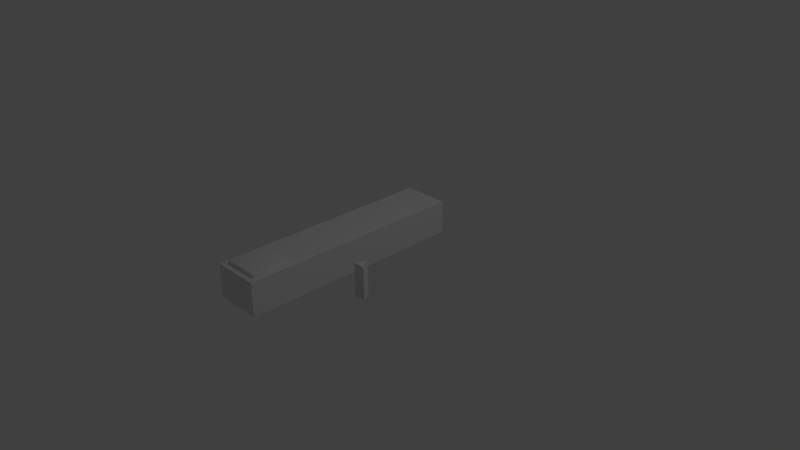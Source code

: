 # Source: bench.blend  (saved by Blender 2.78.0; exported with 4.5.12 LTS)
import bpy
from mathutils import Matrix  # noqa: F401  (used for matrix-valued properties, if any)

bpy.ops.wm.read_factory_settings(use_empty=True)
scene = bpy.context.scene
scene.name = 'Scene'

# ---- collections
col_collection_1 = bpy.data.collections.new('Collection 1'); scene.collection.children.link(col_collection_1)

# ---- materials (node trees are filled in below, after node groups)
mat_material = bpy.data.materials.new('Material')
mat_material.alpha_threshold = 0.0
mat_material.use_transparent_shadow = False
mat_material.roughness = 0.5
mat_material.line_color = (0.0, 0.0, 0.0, 1.0)

# ---- material node trees

# ---- world
world_world = bpy.data.worlds.new('World'); scene.world = world_world
world_world.color = (0.05088, 0.05088, 0.05088)
world_world.use_sun_shadow = False
world_world.sun_shadow_jitter_overblur = 0.0
world_world.cycles.sampling_method = 'MANUAL'

# ---- cameras
cam_camera = bpy.data.cameras.new('Camera')
cam_camera.clip_end = 100.0
cam_camera.lens = 35.0
cam_camera.sensor_width = 32.0
cam_camera.sensor_height = 18.0
cam_camera.ortho_scale = 7.314
cam_camera.dof.focus_distance = 0.0
cam_camera.dof.aperture_fstop = 128.0

# ---- lights
light_lamp = bpy.data.lights.new('Lamp', 'POINT')
light_lamp.transmission_factor = 0.0
light_lamp.cutoff_distance = 30.0
light_lamp.energy = 100.0
light_lamp.shadow_buffer_clip_start = 1.001
light_lamp.shadow_soft_size = 0.1
light_lamp.shadow_maximum_resolution = 0.006
light_lamp.use_absolute_resolution = True

# ---- meshes
me_cylinder = bpy.data.meshes.new('Cylinder')
me_cylinder.from_pydata([(0.0, 0.09, -0.225), (0.0, 0.09, 0.225), (0.07794, -0.045, -0.225), (0.07794, -0.045, 0.225), (-0.07794, -0.045, -0.225), (-0.07794, -0.045, 0.225)], [], [(0, 1, 3, 2), (2, 3, 5, 4), (3, 1, 5), (4, 5, 1, 0), (0, 2, 4)])
me_cylinder.use_remesh_preserve_volume = False
me_cylinder.use_remesh_preserve_attributes = False
me_cylinder.use_mirror_vertex_groups = False
me_cylinder.update()
me_cube_002 = bpy.data.meshes.new('Cube.002')
me_cube_002.from_pydata([(-0.2995, -0.3415, 4.071e-08), (-0.3415, -0.2995, 4.071e-08), (-0.3205, -0.3359, 4.071e-08), (-0.3359, -0.3205, 4.071e-08), (-0.2995, -0.3415, 0.01634), (-0.2995, -0.2995, 0.05834), (-0.3415, -0.2995, 0.01634), (-0.2995, -0.3359, 0.03731), (-0.3205, -0.3359, 0.01634), (-0.3196, -0.3305, 0.03642), (-0.3205, -0.2995, 0.05273), (-0.2995, -0.3205, 0.05273), (-0.3196, -0.3196, 0.04728), (-0.3359, -0.3205, 0.01634), (-0.3359, -0.2995, 0.03731), (-0.3305, -0.3196, 0.03642), (-0.3415, 0.2995, 4.071e-08), (-0.3359, 0.3205, 4.071e-08), (-0.3205, 0.3359, 4.071e-08), (-0.2995, 0.2995, 0.05834), (-0.2995, 0.3415, 0.01634), (-0.3415, 0.2995, 0.01634), (-0.2995, 0.3205, 0.05273), (-0.3205, 0.2995, 0.05273), (-0.3196, 0.3196, 0.04728), (-0.3205, 0.3359, 0.01634), (-0.2995, 0.3359, 0.03731), (-0.3196, 0.3305, 0.03642), (-0.3359, 0.2995, 0.03731), (-0.3359, 0.3205, 0.01634), (-0.3305, 0.3196, 0.03642), (0.3415, -0.2995, 4.071e-08), (0.2995, -0.3415, 4.071e-08), (0.3359, -0.3205, 4.071e-08), (0.3205, -0.3359, 4.071e-08), (0.2995, -0.2995, 0.05834), (0.2995, -0.3415, 0.01634), (0.3415, -0.2995, 0.01634), (0.2995, -0.3205, 0.05273), (0.3205, -0.2995, 0.05273), (0.3196, -0.3196, 0.04728), (0.3205, -0.3359, 0.01634), (0.2995, -0.3359, 0.03731), (0.3196, -0.3305, 0.03642), (0.3359, -0.2995, 0.03731), (0.3359, -0.3205, 0.01634), (0.3305, -0.3196, 0.03642), (0.2995, 0.3415, 4.071e-08), (0.3415, 0.2995, 4.071e-08), (0.3205, 0.3359, 4.071e-08), (0.3359, 0.3205, 4.071e-08), (0.2995, 0.2995, 0.05834), (0.3415, 0.2995, 0.01634), (0.2995, 0.3415, 0.01634), (0.3205, 0.2995, 0.05273), (0.2995, 0.3205, 0.05273), (0.3196, 0.3196, 0.04728), (0.3359, 0.3205, 0.01634), (0.3359, 0.2995, 0.03731), (0.3305, 0.3196, 0.03642), (0.2995, 0.3359, 0.03731), (0.3205, 0.3359, 0.01634), (0.3196, 0.3305, 0.03642)], [], [(36, 4, 0, 32), (52, 37, 31, 48), (35, 51, 19, 5), (4, 7, 9, 8), (7, 11, 12, 9), (5, 10, 12, 11), (10, 14, 15, 12), (6, 13, 15, 14), (13, 8, 9, 15), (9, 12, 15), (19, 22, 24, 23), (22, 26, 27, 24), (20, 25, 27, 26), (25, 29, 30, 27), (21, 28, 30, 29), (28, 23, 24, 30), (24, 27, 30), (35, 38, 40, 39), (38, 42, 43, 40), (36, 41, 43, 42), (41, 45, 46, 43), (37, 44, 46, 45), (44, 39, 40, 46), (40, 43, 46), (51, 54, 56, 55), (54, 58, 59, 56), (52, 57, 59, 58), (57, 61, 62, 59), (53, 60, 62, 61), (60, 55, 56, 62), (56, 59, 62), (0, 4, 8, 2), (2, 8, 13, 3), (3, 13, 6, 1), (5, 19, 23, 10), (10, 23, 28, 14), (14, 28, 21, 6), (20, 53, 47, 18, 25), (25, 18, 17, 29), (29, 17, 16, 21), (19, 51, 55, 22), (22, 55, 60, 26), (26, 60, 53, 20), (52, 48, 50, 57), (57, 50, 49, 61), (61, 49, 47, 53), (51, 35, 39, 54), (54, 39, 44, 58), (58, 44, 37, 52), (36, 32, 34, 41), (41, 34, 33, 45), (45, 33, 31, 37), (35, 5, 11, 38), (38, 11, 7, 42), (42, 7, 4, 36), (6, 21, 16, 1)])
me_cube_002.polygons.foreach_set('use_smooth', [True] * 56)
_uv = me_cube_002.uv_layers.new(name='UVMap')
_uv.uv.foreach_set('vector', [0.907, 0.02703, 0.0949, 0.02478, 0.08598, 9.986e-05, 0.9163, 0.001965, 0.9701, 0.9067, 0.9753, 0.09651, 0.9999, 0.08792, 0.995, 0.916, 0.8912, 0.1116, 0.8866, 0.8915, 0.1366, 0.8941, 0.1113, 0.1091, 0.0949, 0.02478, 0.1045, 0.05408, 0.08019, 0.06514, 0.06482, 0.04011, 0.1045, 0.05408, 0.1096, 0.08199, 0.08434, 0.08328, 0.08019, 0.06514, 0.1113, 0.1091, 0.08431, 0.1084, 0.08434, 0.08328, 0.1096, 0.08199, 0.08431, 0.1084, 0.05587, 0.1038, 0.06619, 0.07854, 0.08434, 0.08328, 0.02578, 0.09516, 0.04095, 0.0646, 0.06619, 0.07854, 0.05587, 0.1038, 0.04095, 0.0646, 0.06482, 0.04011, 0.08019, 0.06514, 0.06619, 0.07854, 0.08019, 0.06514, 0.08434, 0.08328, 0.06619, 0.07854, 0.1366, 0.8941, 0.1366, 0.9205, 0.1119, 0.9219, 0.1092, 0.8967, 0.1366, 0.9205, 0.1338, 0.9476, 0.1087, 0.9402, 0.1119, 0.9219, 0.129, 0.9752, 0.09786, 0.967, 0.1087, 0.9402, 0.1338, 0.9476, 0.09786, 0.967, 0.06936, 0.9457, 0.09397, 0.9274, 0.1087, 0.9402, 0.05105, 0.9153, 0.08089, 0.9034, 0.09397, 0.9274, 0.06936, 0.9457, 0.08089, 0.9034, 0.1092, 0.8967, 0.1119, 0.9219, 0.09397, 0.9274, 0.1119, 0.9219, 0.1087, 0.9402, 0.09397, 0.9274, 0.8912, 0.1116, 0.8925, 0.08466, 0.9175, 0.08519, 0.9183, 0.1103, 0.8925, 0.08466, 0.8977, 0.05654, 0.9225, 0.06728, 0.9175, 0.08519, 0.907, 0.02703, 0.9368, 0.04262, 0.9225, 0.06728, 0.8977, 0.05654, 0.9368, 0.04262, 0.9606, 0.06658, 0.9356, 0.08138, 0.9225, 0.06728, 0.9753, 0.09651, 0.9461, 0.1056, 0.9356, 0.08138, 0.9606, 0.06658, 0.9461, 0.1056, 0.9183, 0.1103, 0.9175, 0.08519, 0.9356, 0.08138, 0.9175, 0.08519, 0.9225, 0.06728, 0.9356, 0.08138, 0.8866, 0.8915, 0.9132, 0.8925, 0.9128, 0.9171, 0.8882, 0.918, 0.9132, 0.8925, 0.941, 0.8975, 0.9304, 0.922, 0.9128, 0.9171, 0.9701, 0.9067, 0.9547, 0.936, 0.9304, 0.922, 0.941, 0.8975, 0.9547, 0.936, 0.9312, 0.9592, 0.9166, 0.9348, 0.9304, 0.922, 0.9019, 0.9736, 0.893, 0.9452, 0.9166, 0.9348, 0.9312, 0.9592, 0.893, 0.9452, 0.8882, 0.918, 0.9128, 0.9171, 0.9166, 0.9348, 0.9128, 0.9171, 0.9304, 0.922, 0.9166, 0.9348, 0.08598, 9.986e-05, 0.0949, 0.02478, 0.06482, 0.04011, 0.04896, 0.01807, 0.04896, 0.01807, 0.06482, 0.04011, 0.04095, 0.0646, 0.01806, 0.04777, 0.01806, 0.04777, 0.04095, 0.0646, 0.02578, 0.09516, 9.986e-05, 0.08631, 0.1113, 0.1091, 0.1366, 0.8941, 0.1092, 0.8967, 0.08431, 0.1084, 0.08431, 0.1084, 0.1092, 0.8967, 0.08089, 0.9034, 0.05587, 0.1038, 0.05587, 0.1038, 0.08089, 0.9034, 0.05105, 0.9153, 0.02578, 0.09516, 0.129, 0.9752, 0.9019, 0.9736, 0.9103, 0.9976, 0.08384, 0.9976, 0.09786, 0.967, 0.09786, 0.967, 0.08384, 0.9976, 0.04694, 0.965, 0.06936, 0.9457, 0.06936, 0.9457, 0.04694, 0.965, 0.02588, 0.9261, 0.05105, 0.9153, 0.1366, 0.8941, 0.8866, 0.8915, 0.8882, 0.918, 0.1366, 0.9205, 0.1366, 0.9205, 0.8882, 0.918, 0.893, 0.9452, 0.1338, 0.9476, 0.1338, 0.9476, 0.893, 0.9452, 0.9019, 0.9736, 0.129, 0.9752, 0.9701, 0.9067, 0.995, 0.916, 0.9765, 0.9528, 0.9547, 0.936, 0.9547, 0.936, 0.9765, 0.9528, 0.9461, 0.9808, 0.9312, 0.9592, 0.9312, 0.9592, 0.9461, 0.9808, 0.9103, 0.9976, 0.9019, 0.9736, 0.8866, 0.8915, 0.8912, 0.1116, 0.9183, 0.1103, 0.9132, 0.8925, 0.9132, 0.8925, 0.9183, 0.1103, 0.9461, 0.1056, 0.941, 0.8975, 0.941, 0.8975, 0.9461, 0.1056, 0.9753, 0.09651, 0.9701, 0.9067, 0.907, 0.02703, 0.9163, 0.001965, 0.9538, 0.0204, 0.9368, 0.04262, 0.9368, 0.04262, 0.9538, 0.0204, 0.9825, 0.05122, 0.9606, 0.06658, 0.9606, 0.06658, 0.9825, 0.05122, 0.9999, 0.08792, 0.9753, 0.09651, 0.8912, 0.1116, 0.1113, 0.1091, 0.1096, 0.08199, 0.8925, 0.08466, 0.8925, 0.08466, 0.1096, 0.08199, 0.1045, 0.05408, 0.8977, 0.05654, 0.8977, 0.05654, 0.1045, 0.05408, 0.0949, 0.02478, 0.907, 0.02703, 0.02578, 0.09516, 0.05105, 0.9153, 0.02588, 0.9261, 9.986e-05, 0.08631])
_uv.active_render = True
_uv = me_cube_002.uv_layers.new(name='UVMap.001')
_uv.uv.foreach_set('vector', [0.907, 0.02703, 0.0949, 0.02478, 0.08598, 9.986e-05, 0.9163, 0.001965, 0.9701, 0.9067, 0.9753, 0.09651, 0.9999, 0.08792, 0.995, 0.916, 0.8912, 0.1116, 0.8866, 0.8915, 0.1366, 0.8941, 0.1113, 0.1091, 0.0949, 0.02478, 0.1045, 0.05408, 0.08019, 0.06514, 0.06482, 0.04011, 0.1045, 0.05408, 0.1096, 0.08199, 0.08434, 0.08328, 0.08019, 0.06514, 0.1113, 0.1091, 0.08431, 0.1084, 0.08434, 0.08328, 0.1096, 0.08199, 0.08431, 0.1084, 0.05587, 0.1038, 0.06619, 0.07854, 0.08434, 0.08328, 0.02578, 0.09516, 0.04095, 0.0646, 0.06619, 0.07854, 0.05587, 0.1038, 0.04095, 0.0646, 0.06482, 0.04011, 0.08019, 0.06514, 0.06619, 0.07854, 0.08019, 0.06514, 0.08434, 0.08328, 0.06619, 0.07854, 0.1366, 0.8941, 0.1366, 0.9205, 0.1119, 0.9219, 0.1092, 0.8967, 0.1366, 0.9205, 0.1338, 0.9476, 0.1087, 0.9402, 0.1119, 0.9219, 0.129, 0.9752, 0.09786, 0.967, 0.1087, 0.9402, 0.1338, 0.9476, 0.09786, 0.967, 0.06936, 0.9457, 0.09397, 0.9274, 0.1087, 0.9402, 0.05105, 0.9153, 0.08089, 0.9034, 0.09397, 0.9274, 0.06936, 0.9457, 0.08089, 0.9034, 0.1092, 0.8967, 0.1119, 0.9219, 0.09397, 0.9274, 0.1119, 0.9219, 0.1087, 0.9402, 0.09397, 0.9274, 0.8912, 0.1116, 0.8925, 0.08466, 0.9175, 0.08519, 0.9183, 0.1103, 0.8925, 0.08466, 0.8977, 0.05654, 0.9225, 0.06728, 0.9175, 0.08519, 0.907, 0.02703, 0.9368, 0.04262, 0.9225, 0.06728, 0.8977, 0.05654, 0.9368, 0.04262, 0.9606, 0.06658, 0.9356, 0.08138, 0.9225, 0.06728, 0.9753, 0.09651, 0.9461, 0.1056, 0.9356, 0.08138, 0.9606, 0.06658, 0.9461, 0.1056, 0.9183, 0.1103, 0.9175, 0.08519, 0.9356, 0.08138, 0.9175, 0.08519, 0.9225, 0.06728, 0.9356, 0.08138, 0.8866, 0.8915, 0.9132, 0.8925, 0.9128, 0.9171, 0.8882, 0.918, 0.9132, 0.8925, 0.941, 0.8975, 0.9304, 0.922, 0.9128, 0.9171, 0.9701, 0.9067, 0.9547, 0.936, 0.9304, 0.922, 0.941, 0.8975, 0.9547, 0.936, 0.9312, 0.9592, 0.9166, 0.9348, 0.9304, 0.922, 0.9019, 0.9736, 0.893, 0.9452, 0.9166, 0.9348, 0.9312, 0.9592, 0.893, 0.9452, 0.8882, 0.918, 0.9128, 0.9171, 0.9166, 0.9348, 0.9128, 0.9171, 0.9304, 0.922, 0.9166, 0.9348, 0.08598, 9.986e-05, 0.0949, 0.02478, 0.06482, 0.04011, 0.04896, 0.01807, 0.04896, 0.01807, 0.06482, 0.04011, 0.04095, 0.0646, 0.01806, 0.04777, 0.01806, 0.04777, 0.04095, 0.0646, 0.02578, 0.09516, 9.986e-05, 0.08631, 0.1113, 0.1091, 0.1366, 0.8941, 0.1092, 0.8967, 0.08431, 0.1084, 0.08431, 0.1084, 0.1092, 0.8967, 0.08089, 0.9034, 0.05587, 0.1038, 0.05587, 0.1038, 0.08089, 0.9034, 0.05105, 0.9153, 0.02578, 0.09516, 0.129, 0.9752, 0.9019, 0.9736, 0.9103, 0.9976, 0.08384, 0.9976, 0.09786, 0.967, 0.09786, 0.967, 0.08384, 0.9976, 0.04694, 0.965, 0.06936, 0.9457, 0.06936, 0.9457, 0.04694, 0.965, 0.02588, 0.9261, 0.05105, 0.9153, 0.1366, 0.8941, 0.8866, 0.8915, 0.8882, 0.918, 0.1366, 0.9205, 0.1366, 0.9205, 0.8882, 0.918, 0.893, 0.9452, 0.1338, 0.9476, 0.1338, 0.9476, 0.893, 0.9452, 0.9019, 0.9736, 0.129, 0.9752, 0.9701, 0.9067, 0.995, 0.916, 0.9765, 0.9528, 0.9547, 0.936, 0.9547, 0.936, 0.9765, 0.9528, 0.9461, 0.9808, 0.9312, 0.9592, 0.9312, 0.9592, 0.9461, 0.9808, 0.9103, 0.9976, 0.9019, 0.9736, 0.8866, 0.8915, 0.8912, 0.1116, 0.9183, 0.1103, 0.9132, 0.8925, 0.9132, 0.8925, 0.9183, 0.1103, 0.9461, 0.1056, 0.941, 0.8975, 0.941, 0.8975, 0.9461, 0.1056, 0.9753, 0.09651, 0.9701, 0.9067, 0.907, 0.02703, 0.9163, 0.001965, 0.9538, 0.0204, 0.9368, 0.04262, 0.9368, 0.04262, 0.9538, 0.0204, 0.9825, 0.05122, 0.9606, 0.06658, 0.9606, 0.06658, 0.9825, 0.05122, 0.9999, 0.08792, 0.9753, 0.09651, 0.8912, 0.1116, 0.1113, 0.1091, 0.1096, 0.08199, 0.8925, 0.08466, 0.8925, 0.08466, 0.1096, 0.08199, 0.1045, 0.05408, 0.8977, 0.05654, 0.8977, 0.05654, 0.1045, 0.05408, 0.0949, 0.02478, 0.907, 0.02703, 0.02578, 0.09516, 0.05105, 0.9153, 0.02588, 0.9261, 9.986e-05, 0.08631])
me_cube_002.use_remesh_preserve_volume = False
me_cube_002.use_remesh_preserve_attributes = False
me_cube_002.use_mirror_vertex_groups = False
me_cube_002.update()
me_cube = bpy.data.meshes.new('Cube')
me_cube.from_pydata([(0.4022, 0.5442, -5.96e-08), (0.4022, -1.0, -5.96e-08), (-1.0, -1.0, -5.96e-08), (-1.0, 0.5442, -5.96e-08), (0.4022, 0.5442, 1.184), (0.4022, -1.0, 1.184), (-1.0, -1.0, 1.184), (-1.0, 0.5442, 1.184)], [], [(0, 1, 2, 3), (4, 7, 6, 5), (0, 4, 5, 1), (1, 5, 6, 2), (2, 6, 7, 3), (4, 0, 3, 7)])
me_cube.polygons.foreach_set('use_smooth', [True] * 6)
_uv = me_cube.uv_layers.new(name='UVMap')
_uv.uv.foreach_set('vector', [0.5003, 0.9847, 0.2539, 0.9847, 0.2539, 0.7423, 0.5003, 0.7423, 0.5003, 0.2577, 0.5003, 0.5, 0.2539, 0.5, 0.2539, 0.2577, 0.5003, 0.0153, 0.5003, 0.2577, 0.2539, 0.2577, 0.2539, 0.0153, 0.01156, 0.2577, 0.2539, 0.2577, 0.2539, 0.5, 0.01156, 0.5, 0.2539, 0.7423, 0.2539, 0.5, 0.5003, 0.5, 0.5003, 0.7423, 0.5003, 0.2577, 0.7427, 0.2577, 0.7427, 0.5, 0.5003, 0.5])
_uv.active_render = True
_uv = me_cube.uv_layers.new(name='UVMap.001')
_uv.uv.foreach_set('vector', [0.5003, 0.9847, 0.2539, 0.9847, 0.2539, 0.7423, 0.5003, 0.7423, 0.5003, 0.2577, 0.5003, 0.5, 0.2539, 0.5, 0.2539, 0.2577, 0.5003, 0.0153, 0.5003, 0.2577, 0.2539, 0.2577, 0.2539, 0.0153, 0.01156, 0.2577, 0.2539, 0.2577, 0.2539, 0.5, 0.01156, 0.5, 0.2539, 0.7423, 0.2539, 0.5, 0.5003, 0.5, 0.5003, 0.7423, 0.5003, 0.2577, 0.7427, 0.2577, 0.7427, 0.5, 0.5003, 0.5])
me_cube.materials.append(mat_material)
me_cube.use_remesh_preserve_volume = False
me_cube.use_remesh_preserve_attributes = False
me_cube.use_mirror_vertex_groups = False
me_cube.update()

# ---- objects
ob_cylinder = bpy.data.objects.new('Cylinder', me_cylinder)
ob_cube_001 = bpy.data.objects.new('Cube.001', me_cube_002)
ob_cube = bpy.data.objects.new('Cube', me_cube)
ob_lamp = bpy.data.objects.new('Lamp', light_lamp)
ob_camera = bpy.data.objects.new('Camera', cam_camera)

# ---- transforms, parenting, visibility, modifiers, constraints
ob_cylinder.location = (0.7073, -0.8034, 0.2268)
ob_cylinder.lineart.crease_threshold = 0.0
ob_cube_001.location = (-0.1305, -1.652, 0.45)
ob_cube_001.scale = (0.7461, 0.7461, 0.7461)
ob_cube_001.lineart.crease_threshold = 0.0
ob_cube.location = (0.0, 0.0, 0.0)
ob_cube.scale = (0.45, 1.98, 0.38)
ob_cube.lock_rotations_4d = False
ob_cube.empty_display_type = 'ARROWS'
ob_cube.lineart.crease_threshold = 0.0
_m = ob_cube.modifiers.new('EdgeSplit', 'EDGE_SPLIT')
ob_lamp.location = (4.076, 1.005, 5.904)
ob_lamp.rotation_euler = (0.6503, 0.05522, 1.866)
ob_lamp.lock_rotations_4d = False
ob_lamp.empty_display_type = 'ARROWS'
ob_lamp.color = (0.0, 0.0, 0.0, 0.0)
ob_lamp.lineart.crease_threshold = 0.0
ob_camera.location = (7.481, -6.508, 5.344)
ob_camera.rotation_euler = (1.109, 0.01082, 0.8149)
ob_camera.lock_rotations_4d = False
ob_camera.empty_display_type = 'ARROWS'
ob_camera.color = (0.0, 0.0, 0.0, 0.0)
ob_camera.display_type = 'WIRE'
ob_camera.lineart.crease_threshold = 0.0

# ---- collection membership
col_collection_1.objects.link(ob_cylinder)
col_collection_1.objects.link(ob_cube_001)
col_collection_1.objects.link(ob_cube)
col_collection_1.objects.link(ob_lamp)
col_collection_1.objects.link(ob_camera)

# ---- scene / render settings (as saved in the file)
scene.camera = ob_camera
scene.frame_start = 1; scene.frame_end = 250; scene.frame_set(1)
scene.render.engine = 'BLENDER_EEVEE_NEXT'
scene.render.resolution_percentage = 50
scene.render.dither_intensity = 0.0
scene.cycles.use_denoising = False
scene.cycles.samples = 128
scene.cycles.sampling_pattern = 'TABULATED_SOBOL'
scene.cycles.light_sampling_threshold = 0.0
scene.cycles.use_adaptive_sampling = False
scene.cycles.use_light_tree = False
scene.cycles.blur_glossy = 0.0
scene.cycles.sample_clamp_indirect = 0.0
scene.view_settings.view_transform = 'Standard'
bpy.context.view_layer.update()
